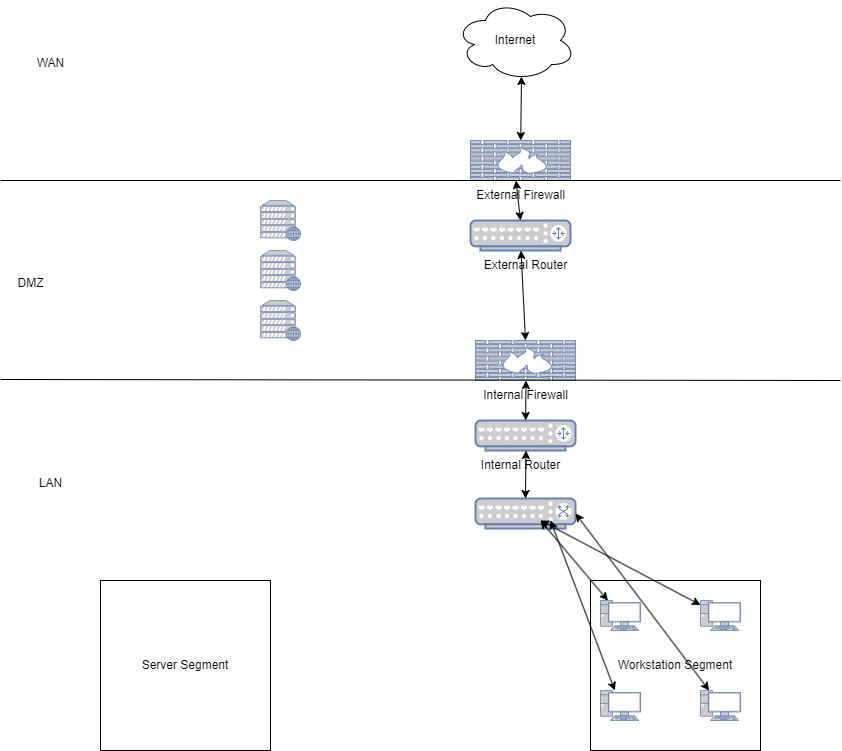

The diagram above was exported from draw.io. Its source (the exported page's mxGraphModel, read from the mxfile embedded in the PNG):
<mxGraphModel dx="1434" dy="750" grid="1" gridSize="10" guides="1" tooltips="1" connect="1" arrows="1" fold="1" page="1" pageScale="1" pageWidth="850" pageHeight="1100" math="0" shadow="0">
  <root>
    <mxCell id="0" />
    <mxCell id="1" parent="0" />
    <mxCell id="uEP-GxxqyvsKwjQvn4Lf-1" value="" style="fontColor=#0066CC;verticalAlign=top;verticalLabelPosition=bottom;labelPosition=center;align=center;html=1;outlineConnect=0;fillColor=#CCCCCC;strokeColor=#6881B3;gradientColor=none;gradientDirection=north;strokeWidth=2;shape=mxgraph.networks.firewall;" vertex="1" parent="1">
      <mxGeometry x="470" y="200" width="100" height="40" as="geometry" />
    </mxCell>
    <mxCell id="uEP-GxxqyvsKwjQvn4Lf-2" value="External Firewall" style="text;html=1;align=center;verticalAlign=middle;resizable=0;points=[];autosize=1;strokeColor=none;fillColor=none;" vertex="1" parent="1">
      <mxGeometry x="465" y="240" width="110" height="30" as="geometry" />
    </mxCell>
    <mxCell id="uEP-GxxqyvsKwjQvn4Lf-3" value="Internet" style="ellipse;shape=cloud;whiteSpace=wrap;html=1;" vertex="1" parent="1">
      <mxGeometry x="455" y="60" width="120" height="80" as="geometry" />
    </mxCell>
    <mxCell id="uEP-GxxqyvsKwjQvn4Lf-4" value="" style="endArrow=classic;startArrow=classic;html=1;rounded=0;entryX=0.55;entryY=0.95;entryDx=0;entryDy=0;entryPerimeter=0;" edge="1" parent="1" source="uEP-GxxqyvsKwjQvn4Lf-1" target="uEP-GxxqyvsKwjQvn4Lf-3">
      <mxGeometry width="50" height="50" relative="1" as="geometry">
        <mxPoint x="514.5" y="200" as="sourcePoint" />
        <mxPoint x="514.5" y="130" as="targetPoint" />
      </mxGeometry>
    </mxCell>
    <mxCell id="uEP-GxxqyvsKwjQvn4Lf-6" value="" style="fontColor=#0066CC;verticalAlign=top;verticalLabelPosition=bottom;labelPosition=center;align=center;html=1;outlineConnect=0;fillColor=#CCCCCC;strokeColor=#6881B3;gradientColor=none;gradientDirection=north;strokeWidth=2;shape=mxgraph.networks.firewall;" vertex="1" parent="1">
      <mxGeometry x="475" y="400" width="100" height="40" as="geometry" />
    </mxCell>
    <mxCell id="uEP-GxxqyvsKwjQvn4Lf-7" value="Internal Firewall" style="text;html=1;align=center;verticalAlign=middle;resizable=0;points=[];autosize=1;strokeColor=none;fillColor=none;" vertex="1" parent="1">
      <mxGeometry x="470" y="440" width="110" height="30" as="geometry" />
    </mxCell>
    <mxCell id="uEP-GxxqyvsKwjQvn4Lf-8" value="" style="endArrow=none;html=1;rounded=0;" edge="1" parent="1">
      <mxGeometry width="50" height="50" relative="1" as="geometry">
        <mxPoint y="240" as="sourcePoint" />
        <mxPoint x="840" y="240" as="targetPoint" />
        <Array as="points" />
      </mxGeometry>
    </mxCell>
    <mxCell id="uEP-GxxqyvsKwjQvn4Lf-9" value="" style="endArrow=none;html=1;rounded=0;" edge="1" parent="1">
      <mxGeometry width="50" height="50" relative="1" as="geometry">
        <mxPoint y="439" as="sourcePoint" />
        <mxPoint x="840" y="440" as="targetPoint" />
        <Array as="points" />
      </mxGeometry>
    </mxCell>
    <mxCell id="uEP-GxxqyvsKwjQvn4Lf-10" value="DMZ" style="text;html=1;align=center;verticalAlign=middle;resizable=0;points=[];autosize=1;strokeColor=none;fillColor=none;" vertex="1" parent="1">
      <mxGeometry x="5" y="328" width="50" height="30" as="geometry" />
    </mxCell>
    <mxCell id="uEP-GxxqyvsKwjQvn4Lf-11" value="" style="fontColor=#0066CC;verticalAlign=top;verticalLabelPosition=bottom;labelPosition=center;align=center;html=1;outlineConnect=0;fillColor=#CCCCCC;strokeColor=#6881B3;gradientColor=none;gradientDirection=north;strokeWidth=2;shape=mxgraph.networks.router;" vertex="1" parent="1">
      <mxGeometry x="470" y="280" width="100" height="30" as="geometry" />
    </mxCell>
    <mxCell id="uEP-GxxqyvsKwjQvn4Lf-12" value="External Router" style="text;html=1;align=center;verticalAlign=middle;resizable=0;points=[];autosize=1;strokeColor=none;fillColor=none;" vertex="1" parent="1">
      <mxGeometry x="470" y="310" width="110" height="30" as="geometry" />
    </mxCell>
    <mxCell id="uEP-GxxqyvsKwjQvn4Lf-13" value="" style="fontColor=#0066CC;verticalAlign=top;verticalLabelPosition=bottom;labelPosition=center;align=center;html=1;outlineConnect=0;fillColor=#CCCCCC;strokeColor=#6881B3;gradientColor=none;gradientDirection=north;strokeWidth=2;shape=mxgraph.networks.router;" vertex="1" parent="1">
      <mxGeometry x="475" y="480" width="100" height="30" as="geometry" />
    </mxCell>
    <mxCell id="uEP-GxxqyvsKwjQvn4Lf-15" value="Internal Router" style="text;html=1;align=center;verticalAlign=middle;resizable=0;points=[];autosize=1;strokeColor=none;fillColor=none;" vertex="1" parent="1">
      <mxGeometry x="470" y="510" width="100" height="30" as="geometry" />
    </mxCell>
    <mxCell id="uEP-GxxqyvsKwjQvn4Lf-16" value="WAN" style="text;html=1;align=center;verticalAlign=middle;resizable=0;points=[];autosize=1;strokeColor=none;fillColor=none;" vertex="1" parent="1">
      <mxGeometry x="25" y="108" width="50" height="30" as="geometry" />
    </mxCell>
    <mxCell id="uEP-GxxqyvsKwjQvn4Lf-17" value="LAN" style="text;html=1;align=center;verticalAlign=middle;resizable=0;points=[];autosize=1;strokeColor=none;fillColor=none;" vertex="1" parent="1">
      <mxGeometry x="25" y="528" width="50" height="30" as="geometry" />
    </mxCell>
    <mxCell id="uEP-GxxqyvsKwjQvn4Lf-18" value="" style="fontColor=#0066CC;verticalAlign=top;verticalLabelPosition=bottom;labelPosition=center;align=center;html=1;outlineConnect=0;fillColor=#CCCCCC;strokeColor=#6881B3;gradientColor=none;gradientDirection=north;strokeWidth=2;shape=mxgraph.networks.switch;" vertex="1" parent="1">
      <mxGeometry x="475" y="558" width="100" height="30" as="geometry" />
    </mxCell>
    <mxCell id="uEP-GxxqyvsKwjQvn4Lf-19" value="" style="endArrow=classic;startArrow=classic;html=1;rounded=0;entryX=0.55;entryY=0.95;entryDx=0;entryDy=0;entryPerimeter=0;exitX=0.5;exitY=0;exitDx=0;exitDy=0;exitPerimeter=0;" edge="1" parent="1" source="uEP-GxxqyvsKwjQvn4Lf-11">
      <mxGeometry width="50" height="50" relative="1" as="geometry">
        <mxPoint x="514.5" y="304" as="sourcePoint" />
        <mxPoint x="515.5" y="240" as="targetPoint" />
      </mxGeometry>
    </mxCell>
    <mxCell id="uEP-GxxqyvsKwjQvn4Lf-20" value="" style="endArrow=classic;startArrow=classic;html=1;rounded=0;entryX=0.55;entryY=0.95;entryDx=0;entryDy=0;entryPerimeter=0;" edge="1" parent="1" source="uEP-GxxqyvsKwjQvn4Lf-13">
      <mxGeometry width="50" height="50" relative="1" as="geometry">
        <mxPoint x="524.5" y="504" as="sourcePoint" />
        <mxPoint x="525.5" y="440" as="targetPoint" />
      </mxGeometry>
    </mxCell>
    <mxCell id="uEP-GxxqyvsKwjQvn4Lf-21" value="" style="endArrow=classic;startArrow=classic;html=1;rounded=0;entryX=0.55;entryY=0.95;entryDx=0;entryDy=0;entryPerimeter=0;exitX=0.5;exitY=0;exitDx=0;exitDy=0;exitPerimeter=0;" edge="1" parent="1" source="uEP-GxxqyvsKwjQvn4Lf-18">
      <mxGeometry width="50" height="50" relative="1" as="geometry">
        <mxPoint x="524.5" y="574" as="sourcePoint" />
        <mxPoint x="525.5" y="510" as="targetPoint" />
      </mxGeometry>
    </mxCell>
    <mxCell id="uEP-GxxqyvsKwjQvn4Lf-22" value="" style="endArrow=classic;startArrow=classic;html=1;rounded=0;entryX=0.55;entryY=0.95;entryDx=0;entryDy=0;entryPerimeter=0;exitX=0.5;exitY=0;exitDx=0;exitDy=0;exitPerimeter=0;" edge="1" parent="1" source="uEP-GxxqyvsKwjQvn4Lf-6">
      <mxGeometry width="50" height="50" relative="1" as="geometry">
        <mxPoint x="519.5" y="374" as="sourcePoint" />
        <mxPoint x="520.5" y="310" as="targetPoint" />
      </mxGeometry>
    </mxCell>
    <mxCell id="uEP-GxxqyvsKwjQvn4Lf-24" value="Server Segment" style="whiteSpace=wrap;html=1;aspect=fixed;" vertex="1" parent="1">
      <mxGeometry x="100" y="640" width="170" height="170" as="geometry" />
    </mxCell>
    <mxCell id="uEP-GxxqyvsKwjQvn4Lf-25" value="Workstation Segment" style="whiteSpace=wrap;html=1;aspect=fixed;" vertex="1" parent="1">
      <mxGeometry x="590" y="640" width="170" height="170" as="geometry" />
    </mxCell>
    <mxCell id="uEP-GxxqyvsKwjQvn4Lf-26" value="" style="fontColor=#0066CC;verticalAlign=top;verticalLabelPosition=bottom;labelPosition=center;align=center;html=1;outlineConnect=0;fillColor=#CCCCCC;strokeColor=#6881B3;gradientColor=none;gradientDirection=north;strokeWidth=2;shape=mxgraph.networks.pc;" vertex="1" parent="1">
      <mxGeometry x="600" y="660" width="40" height="30" as="geometry" />
    </mxCell>
    <mxCell id="uEP-GxxqyvsKwjQvn4Lf-27" value="" style="fontColor=#0066CC;verticalAlign=top;verticalLabelPosition=bottom;labelPosition=center;align=center;html=1;outlineConnect=0;fillColor=#CCCCCC;strokeColor=#6881B3;gradientColor=none;gradientDirection=north;strokeWidth=2;shape=mxgraph.networks.pc;" vertex="1" parent="1">
      <mxGeometry x="700" y="660" width="40" height="30" as="geometry" />
    </mxCell>
    <mxCell id="uEP-GxxqyvsKwjQvn4Lf-28" value="" style="fontColor=#0066CC;verticalAlign=top;verticalLabelPosition=bottom;labelPosition=center;align=center;html=1;outlineConnect=0;fillColor=#CCCCCC;strokeColor=#6881B3;gradientColor=none;gradientDirection=north;strokeWidth=2;shape=mxgraph.networks.pc;" vertex="1" parent="1">
      <mxGeometry x="600" y="750" width="40" height="30" as="geometry" />
    </mxCell>
    <mxCell id="uEP-GxxqyvsKwjQvn4Lf-29" value="" style="fontColor=#0066CC;verticalAlign=top;verticalLabelPosition=bottom;labelPosition=center;align=center;html=1;outlineConnect=0;fillColor=#CCCCCC;strokeColor=#6881B3;gradientColor=none;gradientDirection=north;strokeWidth=2;shape=mxgraph.networks.pc;" vertex="1" parent="1">
      <mxGeometry x="700" y="750" width="40" height="30" as="geometry" />
    </mxCell>
    <mxCell id="uEP-GxxqyvsKwjQvn4Lf-30" value="" style="endArrow=classic;startArrow=classic;html=1;rounded=0;entryX=0.55;entryY=0.95;entryDx=0;entryDy=0;entryPerimeter=0;" edge="1" parent="1" source="uEP-GxxqyvsKwjQvn4Lf-26">
      <mxGeometry width="50" height="50" relative="1" as="geometry">
        <mxPoint x="544.5" y="670" as="sourcePoint" />
        <mxPoint x="540" y="580" as="targetPoint" />
      </mxGeometry>
    </mxCell>
    <mxCell id="uEP-GxxqyvsKwjQvn4Lf-31" value="" style="endArrow=classic;startArrow=classic;html=1;rounded=0;entryX=0.55;entryY=0.95;entryDx=0;entryDy=0;entryPerimeter=0;" edge="1" parent="1" source="uEP-GxxqyvsKwjQvn4Lf-27">
      <mxGeometry width="50" height="50" relative="1" as="geometry">
        <mxPoint x="607" y="660" as="sourcePoint" />
        <mxPoint x="540" y="580" as="targetPoint" />
      </mxGeometry>
    </mxCell>
    <mxCell id="uEP-GxxqyvsKwjQvn4Lf-32" value="" style="endArrow=classic;startArrow=classic;html=1;rounded=0;" edge="1" parent="1" source="uEP-GxxqyvsKwjQvn4Lf-28">
      <mxGeometry width="50" height="50" relative="1" as="geometry">
        <mxPoint x="627" y="680" as="sourcePoint" />
        <mxPoint x="550" y="580" as="targetPoint" />
      </mxGeometry>
    </mxCell>
    <mxCell id="uEP-GxxqyvsKwjQvn4Lf-33" value="" style="endArrow=classic;startArrow=classic;html=1;rounded=0;entryX=1;entryY=0.5;entryDx=0;entryDy=0;entryPerimeter=0;" edge="1" parent="1" source="uEP-GxxqyvsKwjQvn4Lf-29" target="uEP-GxxqyvsKwjQvn4Lf-18">
      <mxGeometry width="50" height="50" relative="1" as="geometry">
        <mxPoint x="637" y="690" as="sourcePoint" />
        <mxPoint x="570" y="610" as="targetPoint" />
      </mxGeometry>
    </mxCell>
    <mxCell id="uEP-GxxqyvsKwjQvn4Lf-34" value="" style="fontColor=#0066CC;verticalAlign=top;verticalLabelPosition=bottom;labelPosition=center;align=center;html=1;outlineConnect=0;fillColor=#CCCCCC;strokeColor=#6881B3;gradientColor=none;gradientDirection=north;strokeWidth=2;shape=mxgraph.networks.web_server;" vertex="1" parent="1">
      <mxGeometry x="260" y="260" width="40" height="40" as="geometry" />
    </mxCell>
    <mxCell id="uEP-GxxqyvsKwjQvn4Lf-35" value="" style="fontColor=#0066CC;verticalAlign=top;verticalLabelPosition=bottom;labelPosition=center;align=center;html=1;outlineConnect=0;fillColor=#CCCCCC;strokeColor=#6881B3;gradientColor=none;gradientDirection=north;strokeWidth=2;shape=mxgraph.networks.web_server;" vertex="1" parent="1">
      <mxGeometry x="260" y="310" width="40" height="40" as="geometry" />
    </mxCell>
    <mxCell id="uEP-GxxqyvsKwjQvn4Lf-36" value="" style="fontColor=#0066CC;verticalAlign=top;verticalLabelPosition=bottom;labelPosition=center;align=center;html=1;outlineConnect=0;fillColor=#CCCCCC;strokeColor=#6881B3;gradientColor=none;gradientDirection=north;strokeWidth=2;shape=mxgraph.networks.web_server;" vertex="1" parent="1">
      <mxGeometry x="260" y="360" width="40" height="40" as="geometry" />
    </mxCell>
  </root>
</mxGraphModel>